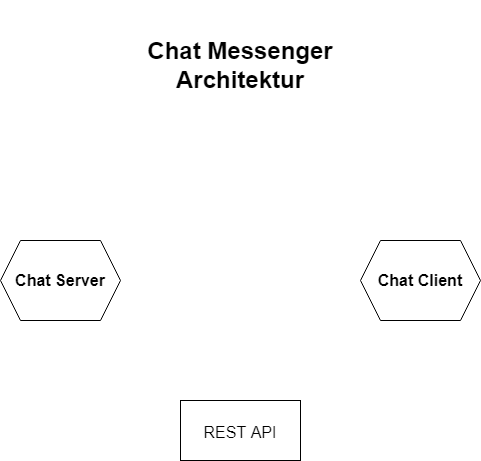

The diagram above was exported from draw.io. Its source (the exported page's mxGraphModel, read from the mxfile embedded in the PNG):
<mxGraphModel dx="782" dy="1121" grid="1" gridSize="10" guides="1" tooltips="1" connect="1" arrows="1" fold="1" page="1" pageScale="1" pageWidth="827" pageHeight="1169" math="0" shadow="0">
  <root>
    <mxCell id="0" />
    <mxCell id="1" parent="0" />
    <mxCell id="b42_afTLZL8ISwOCCNei-1" value="&lt;b&gt;&lt;font style=&quot;font-size: 16px;&quot;&gt;Chat Server&lt;/font&gt;&lt;/b&gt;" style="shape=hexagon;perimeter=hexagonPerimeter2;whiteSpace=wrap;html=1;fixedSize=1;" vertex="1" parent="1">
      <mxGeometry x="160" y="280" width="120" height="80" as="geometry" />
    </mxCell>
    <mxCell id="b42_afTLZL8ISwOCCNei-2" value="&lt;b&gt;Chat Client&lt;/b&gt;" style="shape=hexagon;perimeter=hexagonPerimeter2;whiteSpace=wrap;html=1;fixedSize=1;fontSize=16;" vertex="1" parent="1">
      <mxGeometry x="520" y="280" width="120" height="80" as="geometry" />
    </mxCell>
    <mxCell id="b42_afTLZL8ISwOCCNei-3" value="&lt;b&gt;&lt;font style=&quot;font-size: 24px;&quot;&gt;Chat Messenger Architektur&lt;/font&gt;&lt;/b&gt;" style="text;html=1;strokeColor=none;fillColor=none;align=center;verticalAlign=middle;whiteSpace=wrap;rounded=0;fontSize=16;" vertex="1" parent="1">
      <mxGeometry x="280" y="40" width="240" height="130" as="geometry" />
    </mxCell>
    <mxCell id="b42_afTLZL8ISwOCCNei-4" value="&lt;font style=&quot;font-size: 16px;&quot;&gt;REST API&lt;/font&gt;" style="rounded=0;whiteSpace=wrap;html=1;fontSize=24;" vertex="1" parent="1">
      <mxGeometry x="340" y="440" width="120" height="60" as="geometry" />
    </mxCell>
  </root>
</mxGraphModel>